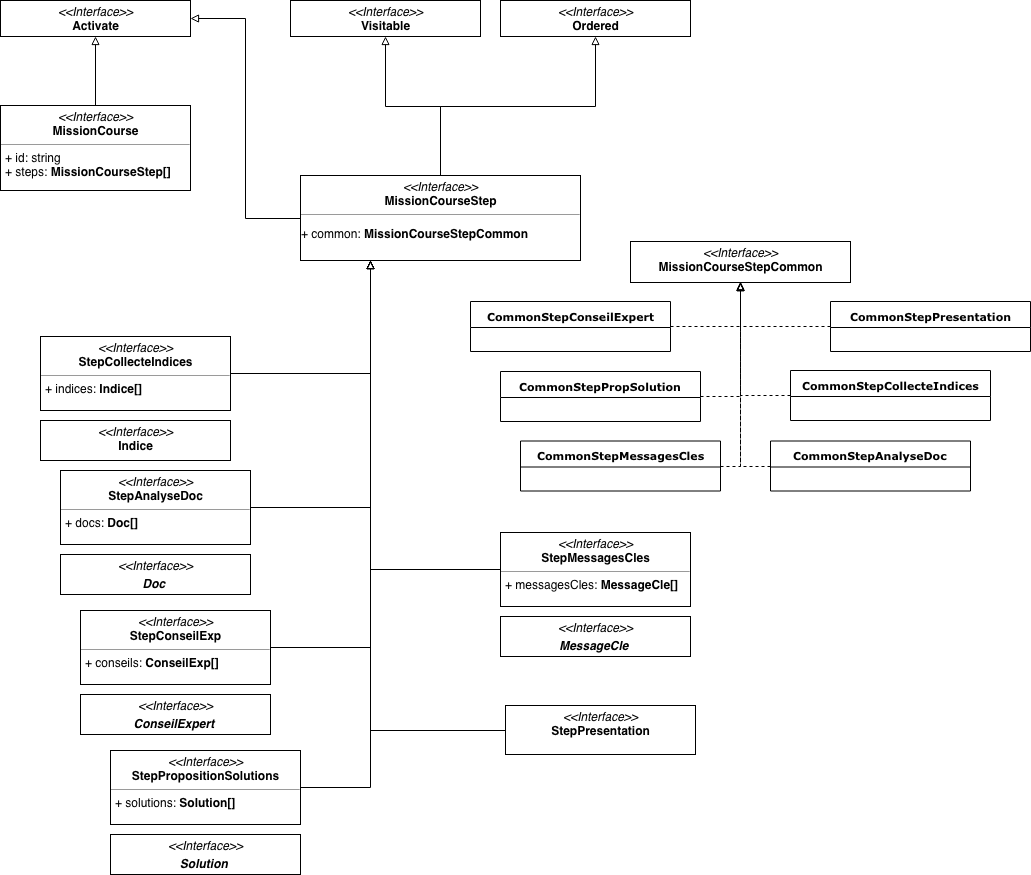

The diagram above was exported from draw.io. Its source (the exported page's mxGraphModel, read from the mxfile embedded in the PNG):
<mxGraphModel dx="918" dy="1782" grid="1" gridSize="10" guides="1" tooltips="1" connect="1" arrows="1" fold="1" page="1" pageScale="1" pageWidth="850" pageHeight="1100" background="#ffffff" math="0" shadow="0">
  <root>
    <mxCell id="0" />
    <mxCell id="1" parent="0" />
    <mxCell id="S5-mO5FI0J3iP1rV89xv-22" style="edgeStyle=orthogonalEdgeStyle;rounded=0;orthogonalLoop=1;jettySize=auto;html=1;entryX=0.5;entryY=1;entryDx=0;entryDy=0;endArrow=block;endFill=0;exitX=0;exitY=0.5;exitDx=0;exitDy=0;dashed=1;" edge="1" parent="1" source="17acba5748e5396b-20" target="S5-mO5FI0J3iP1rV89xv-18">
      <mxGeometry relative="1" as="geometry" />
    </mxCell>
    <mxCell id="17acba5748e5396b-20" value="&lt;div&gt;&lt;span&gt;&lt;b&gt;&lt;font style=&quot;font-size: 11px&quot;&gt;CommonStepPresentation&lt;/font&gt;&lt;/b&gt;&lt;/span&gt;&lt;/div&gt;" style="swimlane;html=1;fontStyle=0;childLayout=stackLayout;horizontal=1;startSize=26;fillColor=none;horizontalStack=0;resizeParent=1;resizeLast=0;collapsible=1;marginBottom=0;swimlaneFillColor=#ffffff;rounded=0;shadow=0;comic=0;labelBackgroundColor=none;strokeColor=#000000;strokeWidth=1;fontFamily=Verdana;fontSize=10;fontColor=#000000;align=center;" parent="1" vertex="1">
      <mxGeometry x="910" y="121" width="200" height="50" as="geometry" />
    </mxCell>
    <mxCell id="S5-mO5FI0J3iP1rV89xv-13" style="edgeStyle=orthogonalEdgeStyle;rounded=0;orthogonalLoop=1;jettySize=auto;html=1;entryX=1;entryY=0.5;entryDx=0;entryDy=0;endArrow=block;endFill=0;" edge="1" parent="1" source="5d2195bd80daf111-18" target="S5-mO5FI0J3iP1rV89xv-11">
      <mxGeometry relative="1" as="geometry" />
    </mxCell>
    <mxCell id="S5-mO5FI0J3iP1rV89xv-15" style="edgeStyle=orthogonalEdgeStyle;rounded=0;orthogonalLoop=1;jettySize=auto;html=1;entryX=0.5;entryY=1;entryDx=0;entryDy=0;endArrow=block;endFill=0;" edge="1" parent="1" source="5d2195bd80daf111-18" target="S5-mO5FI0J3iP1rV89xv-14">
      <mxGeometry relative="1" as="geometry" />
    </mxCell>
    <mxCell id="S5-mO5FI0J3iP1rV89xv-17" style="edgeStyle=orthogonalEdgeStyle;rounded=0;orthogonalLoop=1;jettySize=auto;html=1;entryX=0.5;entryY=1;entryDx=0;entryDy=0;endArrow=block;endFill=0;" edge="1" parent="1" source="5d2195bd80daf111-18" target="S5-mO5FI0J3iP1rV89xv-16">
      <mxGeometry relative="1" as="geometry" />
    </mxCell>
    <mxCell id="5d2195bd80daf111-18" value="&lt;p style=&quot;margin: 0px ; margin-top: 4px ; text-align: center&quot;&gt;&lt;i&gt;&amp;lt;&amp;lt;Interface&amp;gt;&amp;gt;&lt;/i&gt;&lt;br&gt;&lt;b&gt;MissionCourseStep&lt;/b&gt;&lt;/p&gt;&lt;hr size=&quot;1&quot;&gt;&lt;p&gt;+ common:&amp;nbsp;&lt;span&gt;&lt;b style=&quot;line-height: 80%&quot;&gt;MissionCourseStepCommon&lt;/b&gt;&lt;/span&gt;&lt;/p&gt;" style="verticalAlign=top;align=left;overflow=fill;fontSize=12;fontFamily=Helvetica;html=1;rounded=0;shadow=0;comic=0;labelBackgroundColor=none;strokeColor=#000000;strokeWidth=1;fillColor=#ffffff;" parent="1" vertex="1">
      <mxGeometry x="380" y="-5" width="280" height="85" as="geometry" />
    </mxCell>
    <mxCell id="S5-mO5FI0J3iP1rV89xv-12" value="" style="edgeStyle=orthogonalEdgeStyle;rounded=0;orthogonalLoop=1;jettySize=auto;html=1;endArrow=block;endFill=0;" edge="1" parent="1" source="S5-mO5FI0J3iP1rV89xv-10" target="S5-mO5FI0J3iP1rV89xv-11">
      <mxGeometry relative="1" as="geometry" />
    </mxCell>
    <mxCell id="S5-mO5FI0J3iP1rV89xv-10" value="&lt;p style=&quot;margin: 0px ; margin-top: 4px ; text-align: center&quot;&gt;&lt;i&gt;&amp;lt;&amp;lt;Interface&amp;gt;&amp;gt;&lt;/i&gt;&lt;br&gt;&lt;b&gt;MissionCourse&lt;/b&gt;&lt;/p&gt;&lt;hr size=&quot;1&quot;&gt;&lt;p style=&quot;margin: 0px ; margin-left: 4px&quot;&gt;+ id: string&lt;br&gt;+ steps:&amp;nbsp;&lt;span&gt;&lt;b&gt;MissionCourseStep[]&lt;/b&gt;&lt;/span&gt;&lt;/p&gt;&lt;p style=&quot;margin: 0px ; margin-left: 4px&quot;&gt;&lt;br&gt;&lt;/p&gt;" style="verticalAlign=top;align=left;overflow=fill;fontSize=12;fontFamily=Helvetica;html=1;rounded=0;shadow=0;comic=0;labelBackgroundColor=none;strokeColor=#000000;strokeWidth=1;fillColor=#ffffff;" vertex="1" parent="1">
      <mxGeometry x="80" y="-75" width="190" height="85" as="geometry" />
    </mxCell>
    <mxCell id="S5-mO5FI0J3iP1rV89xv-11" value="&lt;p style=&quot;margin: 0px ; margin-top: 4px ; text-align: center&quot;&gt;&lt;i&gt;&amp;lt;&amp;lt;Interface&amp;gt;&amp;gt;&lt;/i&gt;&lt;br&gt;&lt;b&gt;Activate&lt;/b&gt;&lt;/p&gt;&lt;p style=&quot;margin: 0px ; margin-left: 4px&quot;&gt;&lt;br&gt;&lt;/p&gt;" style="verticalAlign=top;align=left;overflow=fill;fontSize=12;fontFamily=Helvetica;html=1;rounded=0;shadow=0;comic=0;labelBackgroundColor=none;strokeColor=#000000;strokeWidth=1;fillColor=#ffffff;" vertex="1" parent="1">
      <mxGeometry x="80" y="-180" width="190" height="36" as="geometry" />
    </mxCell>
    <mxCell id="S5-mO5FI0J3iP1rV89xv-14" value="&lt;p style=&quot;margin: 0px ; margin-top: 4px ; text-align: center&quot;&gt;&lt;i&gt;&amp;lt;&amp;lt;Interface&amp;gt;&amp;gt;&lt;/i&gt;&lt;br&gt;&lt;b&gt;Visitable&lt;/b&gt;&lt;/p&gt;&lt;p style=&quot;margin: 0px ; margin-left: 4px&quot;&gt;&lt;br&gt;&lt;/p&gt;" style="verticalAlign=top;align=left;overflow=fill;fontSize=12;fontFamily=Helvetica;html=1;rounded=0;shadow=0;comic=0;labelBackgroundColor=none;strokeColor=#000000;strokeWidth=1;fillColor=#ffffff;" vertex="1" parent="1">
      <mxGeometry x="370" y="-180" width="190" height="36" as="geometry" />
    </mxCell>
    <mxCell id="S5-mO5FI0J3iP1rV89xv-16" value="&lt;p style=&quot;margin: 0px ; margin-top: 4px ; text-align: center&quot;&gt;&lt;i&gt;&amp;lt;&amp;lt;Interface&amp;gt;&amp;gt;&lt;/i&gt;&lt;br&gt;&lt;b&gt;Ordered&lt;/b&gt;&lt;/p&gt;&lt;p style=&quot;margin: 0px ; margin-left: 4px&quot;&gt;&lt;br&gt;&lt;/p&gt;" style="verticalAlign=top;align=left;overflow=fill;fontSize=12;fontFamily=Helvetica;html=1;rounded=0;shadow=0;comic=0;labelBackgroundColor=none;strokeColor=#000000;strokeWidth=1;fillColor=#ffffff;" vertex="1" parent="1">
      <mxGeometry x="580" y="-180" width="190" height="36" as="geometry" />
    </mxCell>
    <mxCell id="S5-mO5FI0J3iP1rV89xv-18" value="&lt;p style=&quot;margin: 0px ; margin-top: 4px ; text-align: center&quot;&gt;&lt;i&gt;&amp;lt;&amp;lt;Interface&amp;gt;&amp;gt;&lt;/i&gt;&lt;br&gt;&lt;b&gt;MissionCourseStepCommon&lt;/b&gt;&lt;/p&gt;&lt;p style=&quot;margin: 0px ; margin-left: 4px&quot;&gt;&lt;br&gt;&lt;/p&gt;" style="verticalAlign=top;align=left;overflow=fill;fontSize=12;fontFamily=Helvetica;html=1;rounded=0;shadow=0;comic=0;labelBackgroundColor=none;strokeColor=#000000;strokeWidth=1;fillColor=#ffffff;" vertex="1" parent="1">
      <mxGeometry x="710" y="61" width="220" height="41" as="geometry" />
    </mxCell>
    <mxCell id="S5-mO5FI0J3iP1rV89xv-23" style="edgeStyle=orthogonalEdgeStyle;rounded=0;orthogonalLoop=1;jettySize=auto;html=1;entryX=0.5;entryY=1;entryDx=0;entryDy=0;dashed=1;endArrow=block;endFill=0;exitX=0;exitY=0.5;exitDx=0;exitDy=0;" edge="1" parent="1" source="S5-mO5FI0J3iP1rV89xv-19" target="S5-mO5FI0J3iP1rV89xv-18">
      <mxGeometry relative="1" as="geometry" />
    </mxCell>
    <mxCell id="S5-mO5FI0J3iP1rV89xv-19" value="&lt;div&gt;&lt;span&gt;&lt;b&gt;&lt;font style=&quot;font-size: 11px&quot;&gt;CommonStepCollecteIndices&lt;/font&gt;&lt;/b&gt;&lt;/span&gt;&lt;/div&gt;" style="swimlane;html=1;fontStyle=0;childLayout=stackLayout;horizontal=1;startSize=26;fillColor=none;horizontalStack=0;resizeParent=1;resizeLast=0;collapsible=1;marginBottom=0;swimlaneFillColor=#ffffff;rounded=0;shadow=0;comic=0;labelBackgroundColor=none;strokeColor=#000000;strokeWidth=1;fontFamily=Verdana;fontSize=10;fontColor=#000000;align=center;" vertex="1" parent="1">
      <mxGeometry x="870" y="190" width="200" height="50" as="geometry" />
    </mxCell>
    <mxCell id="S5-mO5FI0J3iP1rV89xv-24" style="edgeStyle=orthogonalEdgeStyle;rounded=0;orthogonalLoop=1;jettySize=auto;html=1;dashed=1;endArrow=block;endFill=0;" edge="1" parent="1" source="S5-mO5FI0J3iP1rV89xv-20">
      <mxGeometry relative="1" as="geometry">
        <mxPoint x="820" y="101" as="targetPoint" />
      </mxGeometry>
    </mxCell>
    <mxCell id="S5-mO5FI0J3iP1rV89xv-20" value="&lt;div&gt;&lt;span&gt;&lt;b&gt;&lt;font style=&quot;font-size: 11px&quot;&gt;CommonStepAnalyseDoc&lt;/font&gt;&lt;/b&gt;&lt;/span&gt;&lt;/div&gt;" style="swimlane;html=1;fontStyle=0;childLayout=stackLayout;horizontal=1;startSize=26;fillColor=none;horizontalStack=0;resizeParent=1;resizeLast=0;collapsible=1;marginBottom=0;swimlaneFillColor=#ffffff;rounded=0;shadow=0;comic=0;labelBackgroundColor=none;strokeColor=#000000;strokeWidth=1;fontFamily=Verdana;fontSize=10;fontColor=#000000;align=center;" vertex="1" parent="1">
      <mxGeometry x="850" y="260.5" width="200" height="50" as="geometry" />
    </mxCell>
    <mxCell id="S5-mO5FI0J3iP1rV89xv-25" style="edgeStyle=orthogonalEdgeStyle;rounded=0;orthogonalLoop=1;jettySize=auto;html=1;entryX=0.5;entryY=1;entryDx=0;entryDy=0;dashed=1;endArrow=block;endFill=0;exitX=1;exitY=0.5;exitDx=0;exitDy=0;" edge="1" parent="1" source="S5-mO5FI0J3iP1rV89xv-21" target="S5-mO5FI0J3iP1rV89xv-18">
      <mxGeometry relative="1" as="geometry" />
    </mxCell>
    <mxCell id="S5-mO5FI0J3iP1rV89xv-21" value="&lt;div&gt;&lt;span&gt;&lt;b&gt;&lt;font style=&quot;font-size: 11px&quot;&gt;CommonStepConseilExpert&lt;/font&gt;&lt;/b&gt;&lt;/span&gt;&lt;/div&gt;" style="swimlane;html=1;fontStyle=0;childLayout=stackLayout;horizontal=1;startSize=26;fillColor=none;horizontalStack=0;resizeParent=1;resizeLast=0;collapsible=1;marginBottom=0;swimlaneFillColor=#ffffff;rounded=0;shadow=0;comic=0;labelBackgroundColor=none;strokeColor=#000000;strokeWidth=1;fontFamily=Verdana;fontSize=10;fontColor=#000000;align=center;" vertex="1" parent="1">
      <mxGeometry x="550" y="121" width="200" height="50" as="geometry" />
    </mxCell>
    <mxCell id="S5-mO5FI0J3iP1rV89xv-27" style="edgeStyle=orthogonalEdgeStyle;rounded=0;orthogonalLoop=1;jettySize=auto;html=1;dashed=1;endArrow=block;endFill=0;" edge="1" parent="1" source="S5-mO5FI0J3iP1rV89xv-26">
      <mxGeometry relative="1" as="geometry">
        <mxPoint x="820" y="102" as="targetPoint" />
      </mxGeometry>
    </mxCell>
    <mxCell id="S5-mO5FI0J3iP1rV89xv-26" value="&lt;div&gt;&lt;span&gt;&lt;b&gt;&lt;font style=&quot;font-size: 11px&quot;&gt;CommonStepPropSolution&lt;/font&gt;&lt;/b&gt;&lt;/span&gt;&lt;/div&gt;" style="swimlane;html=1;fontStyle=0;childLayout=stackLayout;horizontal=1;startSize=26;fillColor=none;horizontalStack=0;resizeParent=1;resizeLast=0;collapsible=1;marginBottom=0;swimlaneFillColor=#ffffff;rounded=0;shadow=0;comic=0;labelBackgroundColor=none;strokeColor=#000000;strokeWidth=1;fontFamily=Verdana;fontSize=10;fontColor=#000000;align=center;" vertex="1" parent="1">
      <mxGeometry x="580" y="191" width="200" height="50" as="geometry" />
    </mxCell>
    <mxCell id="S5-mO5FI0J3iP1rV89xv-29" style="edgeStyle=orthogonalEdgeStyle;rounded=0;orthogonalLoop=1;jettySize=auto;html=1;dashed=1;endArrow=block;endFill=0;" edge="1" parent="1" source="S5-mO5FI0J3iP1rV89xv-28">
      <mxGeometry relative="1" as="geometry">
        <mxPoint x="820" y="102" as="targetPoint" />
      </mxGeometry>
    </mxCell>
    <mxCell id="S5-mO5FI0J3iP1rV89xv-28" value="&lt;div&gt;&lt;span&gt;&lt;b&gt;&lt;font style=&quot;font-size: 11px&quot;&gt;CommonStepMessagesCles&lt;/font&gt;&lt;/b&gt;&lt;/span&gt;&lt;/div&gt;" style="swimlane;html=1;fontStyle=0;childLayout=stackLayout;horizontal=1;startSize=26;fillColor=none;horizontalStack=0;resizeParent=1;resizeLast=0;collapsible=1;marginBottom=0;swimlaneFillColor=#ffffff;rounded=0;shadow=0;comic=0;labelBackgroundColor=none;strokeColor=#000000;strokeWidth=1;fontFamily=Verdana;fontSize=10;fontColor=#000000;align=center;" vertex="1" parent="1">
      <mxGeometry x="600" y="260.5" width="200" height="50" as="geometry" />
    </mxCell>
    <mxCell id="S5-mO5FI0J3iP1rV89xv-31" style="edgeStyle=orthogonalEdgeStyle;rounded=0;orthogonalLoop=1;jettySize=auto;html=1;endArrow=block;endFill=0;entryX=0.25;entryY=1;entryDx=0;entryDy=0;exitX=0;exitY=0.5;exitDx=0;exitDy=0;" edge="1" parent="1" source="S5-mO5FI0J3iP1rV89xv-30" target="5d2195bd80daf111-18">
      <mxGeometry relative="1" as="geometry" />
    </mxCell>
    <mxCell id="S5-mO5FI0J3iP1rV89xv-30" value="&lt;p style=&quot;margin: 0px ; margin-top: 4px ; text-align: center&quot;&gt;&lt;i&gt;&amp;lt;&amp;lt;Interface&amp;gt;&amp;gt;&lt;/i&gt;&lt;br&gt;&lt;b&gt;StepPresentation&lt;/b&gt;&lt;/p&gt;&lt;p style=&quot;margin: 0px ; margin-left: 4px&quot;&gt;&amp;nbsp;&lt;/p&gt;&lt;p style=&quot;margin: 0px ; margin-left: 4px&quot;&gt;&lt;br&gt;&lt;/p&gt;" style="verticalAlign=top;align=left;overflow=fill;fontSize=12;fontFamily=Helvetica;html=1;rounded=0;shadow=0;comic=0;labelBackgroundColor=none;strokeColor=#000000;strokeWidth=1;fillColor=#ffffff;" vertex="1" parent="1">
      <mxGeometry x="585" y="525" width="190" height="49" as="geometry" />
    </mxCell>
    <mxCell id="S5-mO5FI0J3iP1rV89xv-35" style="edgeStyle=orthogonalEdgeStyle;rounded=0;orthogonalLoop=1;jettySize=auto;html=1;endArrow=block;endFill=0;" edge="1" parent="1" source="S5-mO5FI0J3iP1rV89xv-33">
      <mxGeometry relative="1" as="geometry">
        <mxPoint x="450" y="80" as="targetPoint" />
      </mxGeometry>
    </mxCell>
    <mxCell id="S5-mO5FI0J3iP1rV89xv-33" value="&lt;p style=&quot;margin: 0px ; margin-top: 4px ; text-align: center&quot;&gt;&lt;i&gt;&amp;lt;&amp;lt;Interface&amp;gt;&amp;gt;&lt;/i&gt;&lt;br&gt;&lt;b&gt;StepCollecteIndices&lt;/b&gt;&lt;/p&gt;&lt;hr size=&quot;1&quot;&gt;&lt;p style=&quot;margin: 0px ; margin-left: 4px&quot;&gt;+ indices:&amp;nbsp;&lt;span&gt;&lt;b&gt;Indice[]&lt;/b&gt;&lt;/span&gt;&lt;/p&gt;&lt;p style=&quot;margin: 0px ; margin-left: 4px&quot;&gt;&lt;br&gt;&lt;/p&gt;" style="verticalAlign=top;align=left;overflow=fill;fontSize=12;fontFamily=Helvetica;html=1;rounded=0;shadow=0;comic=0;labelBackgroundColor=none;strokeColor=#000000;strokeWidth=1;fillColor=#ffffff;" vertex="1" parent="1">
      <mxGeometry x="120" y="156" width="190" height="74" as="geometry" />
    </mxCell>
    <mxCell id="S5-mO5FI0J3iP1rV89xv-34" value="&lt;p style=&quot;margin: 0px ; margin-top: 4px ; text-align: center&quot;&gt;&lt;i&gt;&amp;lt;&amp;lt;Interface&amp;gt;&amp;gt;&lt;/i&gt;&lt;br&gt;&lt;b&gt;Indice&lt;/b&gt;&lt;/p&gt;&lt;p style=&quot;margin: 0px ; margin-left: 4px&quot;&gt;&amp;nbsp;&lt;/p&gt;&lt;p style=&quot;margin: 0px ; margin-left: 4px&quot;&gt;&lt;br&gt;&lt;/p&gt;" style="verticalAlign=top;align=left;overflow=fill;fontSize=12;fontFamily=Helvetica;html=1;rounded=0;shadow=0;comic=0;labelBackgroundColor=none;strokeColor=#000000;strokeWidth=1;fillColor=#ffffff;" vertex="1" parent="1">
      <mxGeometry x="120" y="240" width="190" height="40" as="geometry" />
    </mxCell>
    <mxCell id="S5-mO5FI0J3iP1rV89xv-38" style="edgeStyle=orthogonalEdgeStyle;rounded=0;orthogonalLoop=1;jettySize=auto;html=1;endArrow=block;endFill=0;" edge="1" parent="1" source="S5-mO5FI0J3iP1rV89xv-36">
      <mxGeometry relative="1" as="geometry">
        <mxPoint x="450" y="80" as="targetPoint" />
      </mxGeometry>
    </mxCell>
    <mxCell id="S5-mO5FI0J3iP1rV89xv-36" value="&lt;p style=&quot;margin: 0px ; margin-top: 4px ; text-align: center&quot;&gt;&lt;i&gt;&amp;lt;&amp;lt;Interface&amp;gt;&amp;gt;&lt;/i&gt;&lt;br&gt;&lt;b&gt;StepAnalyseDoc&lt;/b&gt;&lt;/p&gt;&lt;hr size=&quot;1&quot;&gt;&lt;p style=&quot;margin: 0px ; margin-left: 4px&quot;&gt;+ docs:&amp;nbsp;&lt;span&gt;&lt;b&gt;Doc[]&lt;/b&gt;&lt;/span&gt;&lt;/p&gt;&lt;p style=&quot;margin: 0px ; margin-left: 4px&quot;&gt;&lt;br&gt;&lt;/p&gt;" style="verticalAlign=top;align=left;overflow=fill;fontSize=12;fontFamily=Helvetica;html=1;rounded=0;shadow=0;comic=0;labelBackgroundColor=none;strokeColor=#000000;strokeWidth=1;fillColor=#ffffff;" vertex="1" parent="1">
      <mxGeometry x="140" y="290" width="190" height="74" as="geometry" />
    </mxCell>
    <mxCell id="S5-mO5FI0J3iP1rV89xv-37" value="&lt;p style=&quot;margin: 0px ; margin-top: 4px ; text-align: center&quot;&gt;&lt;i&gt;&amp;lt;&amp;lt;Interface&amp;gt;&amp;gt;&lt;/i&gt;&lt;/p&gt;&lt;p style=&quot;margin: 0px ; margin-top: 4px ; text-align: center&quot;&gt;&lt;i&gt;&lt;b&gt;Doc&lt;/b&gt;&lt;/i&gt;&lt;span style=&quot;text-align: left&quot;&gt;&amp;nbsp;&lt;/span&gt;&lt;br&gt;&lt;/p&gt;&lt;p style=&quot;margin: 0px ; margin-left: 4px&quot;&gt;&lt;br&gt;&lt;/p&gt;" style="verticalAlign=top;align=left;overflow=fill;fontSize=12;fontFamily=Helvetica;html=1;rounded=0;shadow=0;comic=0;labelBackgroundColor=none;strokeColor=#000000;strokeWidth=1;fillColor=#ffffff;" vertex="1" parent="1">
      <mxGeometry x="140" y="374" width="190" height="40" as="geometry" />
    </mxCell>
    <mxCell id="S5-mO5FI0J3iP1rV89xv-41" style="edgeStyle=orthogonalEdgeStyle;rounded=0;orthogonalLoop=1;jettySize=auto;html=1;endArrow=block;endFill=0;" edge="1" parent="1" source="S5-mO5FI0J3iP1rV89xv-39">
      <mxGeometry relative="1" as="geometry">
        <mxPoint x="450" y="80" as="targetPoint" />
      </mxGeometry>
    </mxCell>
    <mxCell id="S5-mO5FI0J3iP1rV89xv-39" value="&lt;p style=&quot;margin: 0px ; margin-top: 4px ; text-align: center&quot;&gt;&lt;i&gt;&amp;lt;&amp;lt;Interface&amp;gt;&amp;gt;&lt;/i&gt;&lt;br&gt;&lt;b&gt;StepConseilExp&lt;/b&gt;&lt;/p&gt;&lt;hr size=&quot;1&quot;&gt;&lt;p style=&quot;margin: 0px ; margin-left: 4px&quot;&gt;+ conseils:&amp;nbsp;&lt;span&gt;&lt;b&gt;ConseilExp[]&lt;/b&gt;&lt;/span&gt;&lt;/p&gt;&lt;p style=&quot;margin: 0px ; margin-left: 4px&quot;&gt;&lt;br&gt;&lt;/p&gt;" style="verticalAlign=top;align=left;overflow=fill;fontSize=12;fontFamily=Helvetica;html=1;rounded=0;shadow=0;comic=0;labelBackgroundColor=none;strokeColor=#000000;strokeWidth=1;fillColor=#ffffff;" vertex="1" parent="1">
      <mxGeometry x="160" y="430" width="190" height="74" as="geometry" />
    </mxCell>
    <mxCell id="S5-mO5FI0J3iP1rV89xv-40" value="&lt;p style=&quot;margin: 0px ; margin-top: 4px ; text-align: center&quot;&gt;&lt;i&gt;&amp;lt;&amp;lt;Interface&amp;gt;&amp;gt;&lt;/i&gt;&lt;/p&gt;&lt;p style=&quot;margin: 0px ; margin-top: 4px ; text-align: center&quot;&gt;&lt;i&gt;&lt;b&gt;ConseilExpert&lt;/b&gt;&lt;/i&gt;&lt;span style=&quot;text-align: left&quot;&gt;&amp;nbsp;&lt;/span&gt;&lt;br&gt;&lt;/p&gt;&lt;p style=&quot;margin: 0px ; margin-left: 4px&quot;&gt;&lt;br&gt;&lt;/p&gt;" style="verticalAlign=top;align=left;overflow=fill;fontSize=12;fontFamily=Helvetica;html=1;rounded=0;shadow=0;comic=0;labelBackgroundColor=none;strokeColor=#000000;strokeWidth=1;fillColor=#ffffff;" vertex="1" parent="1">
      <mxGeometry x="160" y="514" width="190" height="40" as="geometry" />
    </mxCell>
    <mxCell id="S5-mO5FI0J3iP1rV89xv-44" style="edgeStyle=orthogonalEdgeStyle;rounded=0;orthogonalLoop=1;jettySize=auto;html=1;entryX=0.25;entryY=1;entryDx=0;entryDy=0;endArrow=block;endFill=0;exitX=1;exitY=0.5;exitDx=0;exitDy=0;" edge="1" parent="1" source="S5-mO5FI0J3iP1rV89xv-42" target="5d2195bd80daf111-18">
      <mxGeometry relative="1" as="geometry" />
    </mxCell>
    <mxCell id="S5-mO5FI0J3iP1rV89xv-42" value="&lt;p style=&quot;margin: 0px ; margin-top: 4px ; text-align: center&quot;&gt;&lt;i&gt;&amp;lt;&amp;lt;Interface&amp;gt;&amp;gt;&lt;/i&gt;&lt;br&gt;&lt;b&gt;StepPropositionSolutions&lt;/b&gt;&lt;/p&gt;&lt;hr size=&quot;1&quot;&gt;&lt;p style=&quot;margin: 0px ; margin-left: 4px&quot;&gt;+ solutions:&amp;nbsp;&lt;span&gt;&lt;b&gt;Solution[]&lt;/b&gt;&lt;/span&gt;&lt;/p&gt;&lt;p style=&quot;margin: 0px ; margin-left: 4px&quot;&gt;&lt;br&gt;&lt;/p&gt;" style="verticalAlign=top;align=left;overflow=fill;fontSize=12;fontFamily=Helvetica;html=1;rounded=0;shadow=0;comic=0;labelBackgroundColor=none;strokeColor=#000000;strokeWidth=1;fillColor=#ffffff;" vertex="1" parent="1">
      <mxGeometry x="190" y="570" width="190" height="74" as="geometry" />
    </mxCell>
    <mxCell id="S5-mO5FI0J3iP1rV89xv-43" value="&lt;p style=&quot;margin: 0px ; margin-top: 4px ; text-align: center&quot;&gt;&lt;i&gt;&amp;lt;&amp;lt;Interface&amp;gt;&amp;gt;&lt;/i&gt;&lt;/p&gt;&lt;p style=&quot;margin: 0px ; margin-top: 4px ; text-align: center&quot;&gt;&lt;i&gt;&lt;b&gt;Solution&lt;/b&gt;&lt;/i&gt;&lt;span style=&quot;text-align: left&quot;&gt;&amp;nbsp;&lt;/span&gt;&lt;br&gt;&lt;/p&gt;&lt;p style=&quot;margin: 0px ; margin-left: 4px&quot;&gt;&lt;br&gt;&lt;/p&gt;" style="verticalAlign=top;align=left;overflow=fill;fontSize=12;fontFamily=Helvetica;html=1;rounded=0;shadow=0;comic=0;labelBackgroundColor=none;strokeColor=#000000;strokeWidth=1;fillColor=#ffffff;" vertex="1" parent="1">
      <mxGeometry x="190" y="654" width="190" height="40" as="geometry" />
    </mxCell>
    <mxCell id="S5-mO5FI0J3iP1rV89xv-47" style="edgeStyle=orthogonalEdgeStyle;rounded=0;orthogonalLoop=1;jettySize=auto;html=1;entryX=0.25;entryY=1;entryDx=0;entryDy=0;endArrow=block;endFill=0;exitX=0;exitY=0.5;exitDx=0;exitDy=0;" edge="1" parent="1" source="S5-mO5FI0J3iP1rV89xv-45" target="5d2195bd80daf111-18">
      <mxGeometry relative="1" as="geometry" />
    </mxCell>
    <mxCell id="S5-mO5FI0J3iP1rV89xv-45" value="&lt;p style=&quot;margin: 0px ; margin-top: 4px ; text-align: center&quot;&gt;&lt;i&gt;&amp;lt;&amp;lt;Interface&amp;gt;&amp;gt;&lt;/i&gt;&lt;br&gt;&lt;b&gt;StepMessagesCles&lt;/b&gt;&lt;/p&gt;&lt;hr size=&quot;1&quot;&gt;&lt;p style=&quot;margin: 0px ; margin-left: 4px&quot;&gt;+ messagesCles:&amp;nbsp;&lt;span&gt;&lt;b&gt;MessageCle[]&lt;/b&gt;&lt;/span&gt;&lt;/p&gt;&lt;p style=&quot;margin: 0px ; margin-left: 4px&quot;&gt;&lt;br&gt;&lt;/p&gt;" style="verticalAlign=top;align=left;overflow=fill;fontSize=12;fontFamily=Helvetica;html=1;rounded=0;shadow=0;comic=0;labelBackgroundColor=none;strokeColor=#000000;strokeWidth=1;fillColor=#ffffff;" vertex="1" parent="1">
      <mxGeometry x="580" y="352" width="190" height="74" as="geometry" />
    </mxCell>
    <mxCell id="S5-mO5FI0J3iP1rV89xv-46" value="&lt;p style=&quot;margin: 0px ; margin-top: 4px ; text-align: center&quot;&gt;&lt;i&gt;&amp;lt;&amp;lt;Interface&amp;gt;&amp;gt;&lt;/i&gt;&lt;/p&gt;&lt;p style=&quot;margin: 0px ; margin-top: 4px ; text-align: center&quot;&gt;&lt;i&gt;&lt;b&gt;MessageCle&lt;/b&gt;&lt;/i&gt;&lt;span style=&quot;text-align: left&quot;&gt;&amp;nbsp;&lt;/span&gt;&lt;br&gt;&lt;/p&gt;&lt;p style=&quot;margin: 0px ; margin-left: 4px&quot;&gt;&lt;br&gt;&lt;/p&gt;" style="verticalAlign=top;align=left;overflow=fill;fontSize=12;fontFamily=Helvetica;html=1;rounded=0;shadow=0;comic=0;labelBackgroundColor=none;strokeColor=#000000;strokeWidth=1;fillColor=#ffffff;" vertex="1" parent="1">
      <mxGeometry x="580" y="436" width="190" height="40" as="geometry" />
    </mxCell>
  </root>
</mxGraphModel>